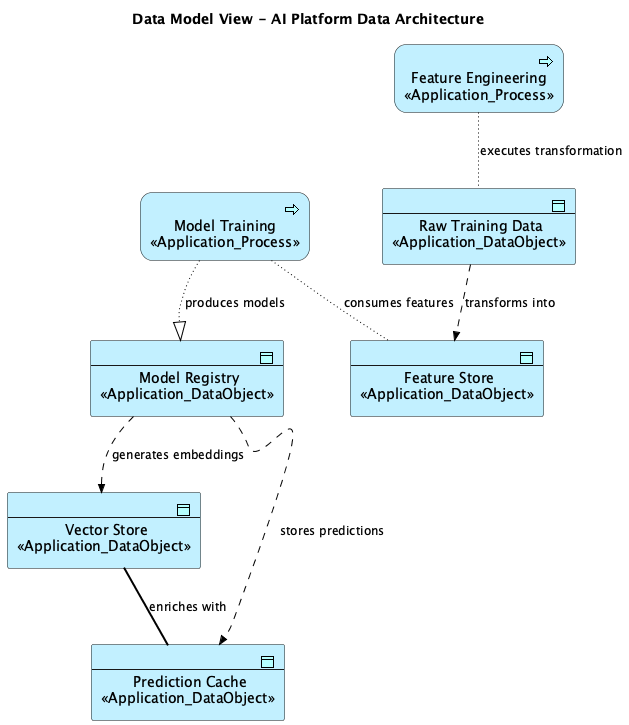

The diagram above was rendered by PlantUML. Its source (embedded in the PNG):
@startuml
!include <archimate/Archimate>

title Data Model View - AI Platform Data Architecture

' Description: Data objects and their relationships in the AI platform


' Application Layer
Application_DataObject(raw_data, "Raw Training Data\n<<Application_DataObject>>")
Application_DataObject(processed_data, "Feature Store\n<<Application_DataObject>>")
Application_DataObject(model_artifacts, "Model Registry\n<<Application_DataObject>>")
Application_DataObject(vector_embeddings, "Vector Store\n<<Application_DataObject>>")
Application_DataObject(inference_results, "Prediction Cache\n<<Application_DataObject>>")
Application_Process(data_process, "Feature Engineering\n<<Application_Process>>")
Application_Process(training_process, "Model Training\n<<Application_Process>>")


' Relationships
Rel_Flow(raw_data, processed_data, "transforms into")
Rel_Access(data_process, raw_data, "executes transformation")
Rel_Access(training_process, processed_data, "consumes features")
Rel_Realization(training_process, model_artifacts, "produces models")
Rel_Flow(model_artifacts, vector_embeddings, "generates embeddings")
Rel_Flow(model_artifacts, inference_results, "stores predictions")
Rel_Association(vector_embeddings, inference_results, "enriches with")

@enduml